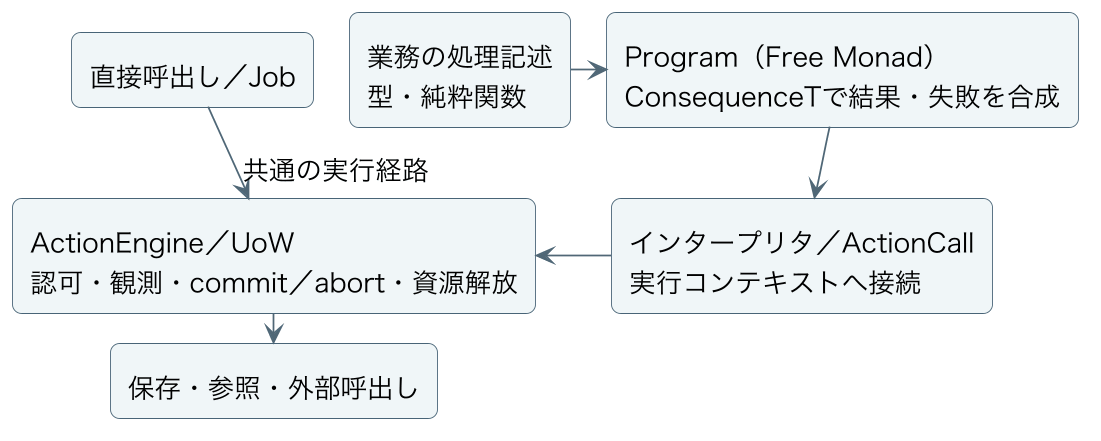

The diagram above was rendered by PlantUML. Its source (embedded in the PNG):
@startuml
skinparam backgroundColor #FFFFFF
skinparam defaultFontName Hiragino Sans
skinparam defaultFontSize 15
skinparam shadowing false
skinparam roundcorner 10
skinparam ArrowColor #506776
skinparam rectangleBorderColor #486477
skinparam rectangleBackgroundColor #F0F6F8
skinparam packageBorderColor #899DA9
skinparam packageBackgroundColor #FFFFFF
skinparam databaseBackgroundColor #F5F2E9
skinparam sequenceParticipantBackgroundColor #F0F6F8
skinparam sequenceLifeLineBorderColor #899DA9
skinparam sequenceMessageAlign center
skinparam noteBackgroundColor #FFF8E9
skinparam noteBorderColor #C5B88B
skinparam dpi 170
skinparam ranksep 15
skinparam nodesep 20
rectangle "業務の処理記述\n型・純粋関数" as code
rectangle "Program（Free Monad）\nConsequenceTで結果・失敗を合成" as program
rectangle "インタープリタ／ActionCall\n実行コンテキストへ接続" as interpreter
rectangle "ActionEngine／UoW\n認可・観測・commit／abort・資源解放" as engine
rectangle "保存・参照・外部呼出し" as effects
rectangle "直接呼出し／Job" as entry
code -right-> program
program -down-> interpreter
interpreter -left-> engine
entry --> engine : 共通の実行経路
engine -down-> effects
@enduml